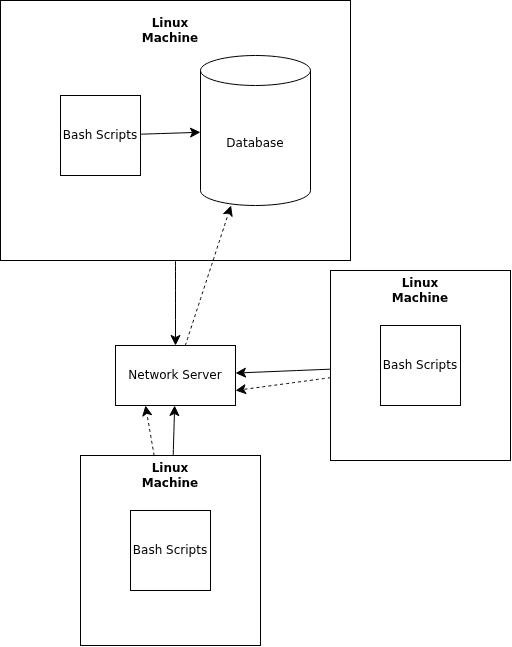

The diagram above was exported from draw.io. Its source (the exported page's mxGraphModel, read from the mxfile embedded in the PNG):
<mxGraphModel dx="764" dy="794" grid="1" gridSize="10" guides="1" tooltips="1" connect="1" arrows="1" fold="1" page="1" pageScale="1" pageWidth="850" pageHeight="1100" math="0" shadow="0">
  <root>
    <mxCell id="0" />
    <mxCell id="1" parent="0" />
    <mxCell id="eb74kMiGx-adk4rNLePW-8" edge="1" parent="1" source="eb74kMiGx-adk4rNLePW-2" style="edgeStyle=none;curved=1;rounded=0;curveGeometry=1;orthogonalLoop=1;jettySize=auto;html=1;fontSize=12;defaultLabelBackgroundColor=page;labelPadding=0 4;startSize=8;endSize=8;" target="eb74kMiGx-adk4rNLePW-7" value="">
      <mxGeometry relative="1" as="geometry" />
    </mxCell>
    <mxCell id="eb74kMiGx-adk4rNLePW-2" parent="1" style="rounded=0;whiteSpace=wrap;html=1;align=center;fontStyle=1" value="" vertex="1">
      <mxGeometry height="260" width="350" x="160" y="75" as="geometry" />
    </mxCell>
    <mxCell id="eb74kMiGx-adk4rNLePW-1" parent="1" style="shape=cylinder3;whiteSpace=wrap;html=1;boundedLbl=1;backgroundOutline=1;size=15;" value="Database" vertex="1">
      <mxGeometry height="150" width="110" x="360" y="130" as="geometry" />
    </mxCell>
    <mxCell id="eb74kMiGx-adk4rNLePW-10" edge="1" parent="1" source="eb74kMiGx-adk4rNLePW-6" style="edgeStyle=none;curved=1;rounded=0;curveGeometry=1;orthogonalLoop=1;jettySize=auto;html=1;fontSize=12;defaultLabelBackgroundColor=page;labelPadding=0 4;startSize=8;endSize=8;" target="eb74kMiGx-adk4rNLePW-1" value="">
      <mxGeometry relative="1" as="geometry" />
    </mxCell>
    <mxCell id="eb74kMiGx-adk4rNLePW-6" parent="1" style="whiteSpace=wrap;html=1;aspect=fixed;" value="Bash Scripts" vertex="1">
      <mxGeometry height="80" width="80" x="220" y="170" as="geometry" />
    </mxCell>
    <mxCell id="eb74kMiGx-adk4rNLePW-11" edge="1" parent="1" source="eb74kMiGx-adk4rNLePW-7" style="edgeStyle=none;curved=1;rounded=0;curveGeometry=1;orthogonalLoop=1;jettySize=auto;html=1;fontSize=12;defaultLabelBackgroundColor=page;labelPadding=0 4;startSize=8;endSize=8;dashed=1;" target="eb74kMiGx-adk4rNLePW-1">
      <mxGeometry relative="1" as="geometry" />
    </mxCell>
    <mxCell id="eb74kMiGx-adk4rNLePW-7" parent="1" style="rounded=0;whiteSpace=wrap;html=1;" value="Network Server" vertex="1">
      <mxGeometry height="60" width="120" x="275" y="420" as="geometry" />
    </mxCell>
    <mxCell id="eb74kMiGx-adk4rNLePW-9" parent="1" style="text;html=1;whiteSpace=wrap;strokeColor=none;fillColor=none;align=center;verticalAlign=middle;rounded=0;" value="&lt;b&gt;Linux Machine&lt;/b&gt;" vertex="1">
      <mxGeometry height="30" width="60" x="300" y="90" as="geometry" />
    </mxCell>
    <mxCell id="eb74kMiGx-adk4rNLePW-23" edge="1" parent="1" source="eb74kMiGx-adk4rNLePW-13" style="edgeStyle=none;curved=1;rounded=0;curveGeometry=1;orthogonalLoop=1;jettySize=auto;html=1;fontSize=12;defaultLabelBackgroundColor=page;labelPadding=0 4;startSize=8;endSize=8;" target="eb74kMiGx-adk4rNLePW-7" value="">
      <mxGeometry relative="1" as="geometry" />
    </mxCell>
    <mxCell id="eb74kMiGx-adk4rNLePW-24" edge="1" parent="1" source="eb74kMiGx-adk4rNLePW-13" style="edgeStyle=none;curved=1;rounded=0;curveGeometry=1;orthogonalLoop=1;jettySize=auto;html=1;entryX=0.25;entryY=1;entryDx=0;entryDy=0;fontSize=12;defaultLabelBackgroundColor=page;labelPadding=0 4;startSize=8;endSize=8;dashed=1;" target="eb74kMiGx-adk4rNLePW-7">
      <mxGeometry relative="1" as="geometry" />
    </mxCell>
    <mxCell id="eb74kMiGx-adk4rNLePW-13" parent="1" style="rounded=0;whiteSpace=wrap;html=1;align=center;fontStyle=1" value="" vertex="1">
      <mxGeometry height="190" width="180" x="240" y="530" as="geometry" />
    </mxCell>
    <mxCell id="eb74kMiGx-adk4rNLePW-16" parent="1" style="whiteSpace=wrap;html=1;aspect=fixed;" value="Bash Scripts" vertex="1">
      <mxGeometry height="80" width="80" x="290" y="585" as="geometry" />
    </mxCell>
    <mxCell id="eb74kMiGx-adk4rNLePW-19" parent="1" style="text;html=1;whiteSpace=wrap;strokeColor=none;fillColor=none;align=center;verticalAlign=middle;rounded=0;" value="&lt;b&gt;Linux Machine&lt;/b&gt;" vertex="1">
      <mxGeometry height="30" width="60" x="300" y="535" as="geometry" />
    </mxCell>
    <mxCell id="eb74kMiGx-adk4rNLePW-25" edge="1" parent="1" source="eb74kMiGx-adk4rNLePW-20" style="edgeStyle=none;curved=1;rounded=0;curveGeometry=1;orthogonalLoop=1;jettySize=auto;html=1;fontSize=12;defaultLabelBackgroundColor=page;labelPadding=0 4;startSize=8;endSize=8;" target="eb74kMiGx-adk4rNLePW-7" value="">
      <mxGeometry relative="1" as="geometry" />
    </mxCell>
    <mxCell id="eb74kMiGx-adk4rNLePW-26" edge="1" parent="1" source="eb74kMiGx-adk4rNLePW-20" style="edgeStyle=none;curved=1;rounded=0;curveGeometry=1;orthogonalLoop=1;jettySize=auto;html=1;entryX=1;entryY=0.75;entryDx=0;entryDy=0;fontSize=12;defaultLabelBackgroundColor=page;labelPadding=0 4;startSize=8;endSize=8;dashed=1;" target="eb74kMiGx-adk4rNLePW-7">
      <mxGeometry relative="1" as="geometry" />
    </mxCell>
    <mxCell id="eb74kMiGx-adk4rNLePW-20" parent="1" style="rounded=0;whiteSpace=wrap;html=1;align=center;fontStyle=1" value="" vertex="1">
      <mxGeometry height="190" width="180" x="490" y="345" as="geometry" />
    </mxCell>
    <mxCell id="eb74kMiGx-adk4rNLePW-21" parent="1" style="whiteSpace=wrap;html=1;aspect=fixed;" value="Bash Scripts" vertex="1">
      <mxGeometry height="80" width="80" x="540" y="400" as="geometry" />
    </mxCell>
    <mxCell id="eb74kMiGx-adk4rNLePW-22" parent="1" style="text;html=1;whiteSpace=wrap;strokeColor=none;fillColor=none;align=center;verticalAlign=middle;rounded=0;" value="&lt;b&gt;Linux Machine&lt;/b&gt;" vertex="1">
      <mxGeometry height="30" width="60" x="550" y="350" as="geometry" />
    </mxCell>
  </root>
</mxGraphModel>